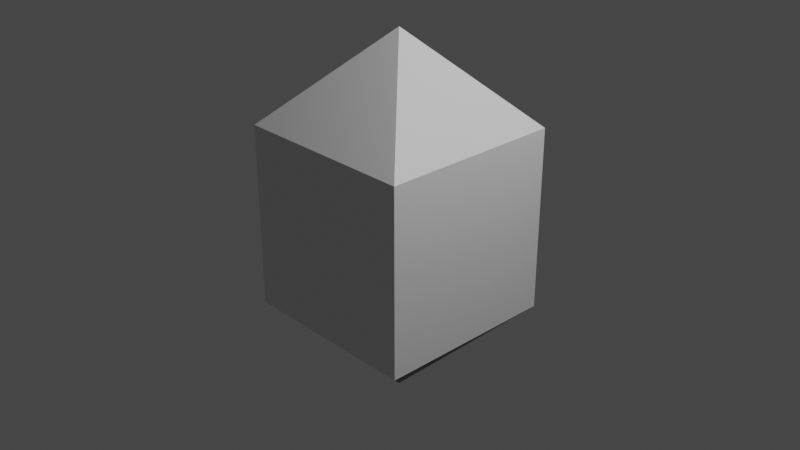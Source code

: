 # Source: elon_squ_dipyr.blend  (saved by Blender 2.83.19; exported with 4.5.12 LTS)
import bpy
from mathutils import Matrix  # noqa: F401  (used for matrix-valued properties, if any)

bpy.ops.wm.read_factory_settings(use_empty=True)
scene = bpy.context.scene
scene.name = 'Scene'

# ---- collections
col_collection = bpy.data.collections.new('Collection'); scene.collection.children.link(col_collection)

# ---- materials (node trees are filled in below, after node groups)
mat_material = bpy.data.materials.new('Material')
mat_material.alpha_threshold = 0.0
mat_material.use_transparent_shadow = False
mat_material.line_color = (0.0, 0.0, 0.0, 1.0)

# ---- material node trees
mat_material.use_nodes = True; mat_material.node_tree.nodes.clear()
_N = mat_material.node_tree.nodes; _L = mat_material.node_tree.links
n0 = _N.new('ShaderNodeOutputMaterial'); n0.name = 'Material Output'; n0.location = (300, 300)
n1 = _N.new('ShaderNodeBsdfPrincipled'); n1.name = 'Principled BSDF'; n1.location = (10, 300)
n1.distribution = 'GGX'
n1.subsurface_method = 'BURLEY'
n1.inputs[2].default_value = 0.4
n1.inputs[3].default_value = 1.45
n1.inputs[27].default_value = (0.0, 0.0, 0.0, 1.0)
n1.inputs[28].default_value = 1.0
_L.new(n1.outputs[0], n0.inputs[0])
n0.is_active_output = True

# ---- world
world_world = bpy.data.worlds.new('World'); scene.world = world_world
world_world.use_nodes = True; world_world.node_tree.nodes.clear()
_N = world_world.node_tree.nodes; _L = world_world.node_tree.links
n0 = _N.new('ShaderNodeOutputWorld'); n0.name = 'World Output'; n0.location = (300, 300)
n1 = _N.new('ShaderNodeBackground'); n1.name = 'Background'; n1.location = (10, 300)
n1.inputs[0].default_value = (0.05088, 0.05088, 0.05088, 1.0)
_L.new(n1.outputs[0], n0.inputs[0])
n0.is_active_output = True
world_world.color = (0.05088, 0.05088, 0.05088)
world_world.use_sun_shadow = False
world_world.sun_shadow_jitter_overblur = 0.0

# ---- cameras
cam_camera = bpy.data.cameras.new('Camera')
cam_camera.clip_end = 100.0
cam_camera.ortho_scale = 7.314

# ---- lights
light_light = bpy.data.lights.new('Light', 'POINT')
light_light.transmission_factor = 0.0
light_light.energy = 1000.0
light_light.shadow_soft_size = 0.1
light_light.shadow_maximum_resolution = 0.006
light_light.use_absolute_resolution = True

# ---- meshes
me_plane_001 = bpy.data.meshes.new('Plane.001')
me_plane_001.from_pydata([(0.0, 0.0, 0.0), (1.0, 1.0, 3.0), (1.0, 1.0, 1.0), (1.0, -1.0, 3.0), (1.0, -1.0, 1.0), (-1.0, 1.0, 3.0), (-1.0, 1.0, 1.0), (-1.0, -1.0, 3.0), (-1.0, -1.0, 1.0), (0.0, 0.0, 4.0)], [], [(8, 6, 0), (7, 3, 9), (4, 3, 7, 8), (8, 7, 5, 6), (2, 1, 3, 4), (6, 5, 1, 2), (1, 5, 9), (3, 1, 9), (5, 7, 9), (6, 2, 0), (8, 0, 4)])
_uv = me_plane_001.uv_layers.new(name='UVMap')
_uv.uv.foreach_set('vector', [0.375, 0.0, 0.375, 0.25, 0.0, 0.0, 0.625, 0.0, 0.625, 0.75, 0.0, 0.0, 0.375, 0.75, 0.625, 0.75, 0.625, 1.0, 0.375, 1.0, 0.375, 0.0, 0.625, 0.0, 0.625, 0.25, 0.375, 0.25, 0.375, 0.5, 0.625, 0.5, 0.625, 0.75, 0.375, 0.75, 0.375, 0.25, 0.625, 0.25, 0.625, 0.5, 0.375, 0.5, 0.625, 0.5, 0.625, 0.25, 0.0, 0.0, 0.625, 0.75, 0.625, 0.5, 0.0, 0.0, 0.625, 0.25, 0.625, 0.0, 0.0, 0.0, 0.375, 0.25, 0.375, 0.5, 0.0, 0.0, 0.375, 1.0, 0.0, 0.0, 0.375, 0.75])
me_plane_001.materials.append(mat_material)
me_plane_001.use_remesh_fix_poles = True
me_plane_001.use_remesh_preserve_attributes = False
me_plane_001.use_mirror_vertex_groups = False
me_plane_001.update()

# ---- objects
ob_light = bpy.data.objects.new('Light', light_light)
ob_camera = bpy.data.objects.new('Camera', cam_camera)
ob_plane = bpy.data.objects.new('Plane', me_plane_001)

# ---- transforms, parenting, visibility, modifiers, constraints
ob_light.location = (4.076, 1.005, 5.904)
ob_light.rotation_euler = (0.6503, 0.05522, 1.866)
ob_light.lock_rotations_4d = False
ob_light.empty_display_type = 'ARROWS'
ob_light.color = (0.0, 0.0, 0.0, 0.0)
ob_light.lineart.crease_threshold = 0.0
ob_camera.location = (7.359, -6.926, 4.958)
ob_camera.rotation_euler = (1.109, 0.0, 0.8149)
ob_camera.lock_rotations_4d = False
ob_camera.empty_display_type = 'ARROWS'
ob_camera.color = (0.0, 0.0, 0.0, 0.0)
ob_camera.display_type = 'WIRE'
ob_camera.lineart.crease_threshold = 0.0
ob_plane.location = (0.0, 0.0, -2.0)
ob_plane.lineart.crease_threshold = 0.0

# ---- collection membership
col_collection.objects.link(ob_light)
col_collection.objects.link(ob_camera)
col_collection.objects.link(ob_plane)

# ---- scene / render settings (as saved in the file)
scene.camera = ob_camera
scene.frame_start = 1; scene.frame_end = 250; scene.frame_set(75)
scene.render.engine = 'BLENDER_EEVEE_NEXT'
scene.cycles.use_denoising = False
scene.cycles.samples = 128
scene.cycles.sampling_pattern = 'TABULATED_SOBOL'
scene.cycles.use_adaptive_sampling = False
scene.cycles.use_light_tree = False
scene.view_settings.view_transform = 'Filmic'
bpy.context.view_layer.update()
